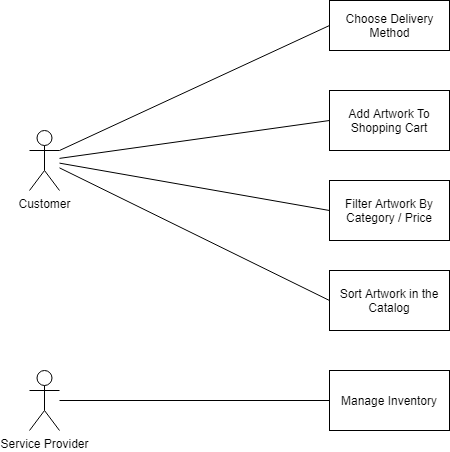

The diagram above was exported from draw.io. Its source (the exported page's mxGraphModel, read from the mxfile embedded in the PNG):
<mxGraphModel dx="1221" dy="682" grid="1" gridSize="10" guides="1" tooltips="1" connect="1" arrows="1" fold="1" page="1" pageScale="1" pageWidth="850" pageHeight="1100" math="0" shadow="0">
  <root>
    <mxCell id="0" />
    <mxCell id="1" parent="0" />
    <mxCell id="3P54izcCHxXNapIrmzXT-28" style="edgeStyle=none;rounded=0;orthogonalLoop=1;jettySize=auto;html=1;endArrow=none;endFill=0;entryX=0;entryY=0.5;entryDx=0;entryDy=0;" parent="1" source="3P54izcCHxXNapIrmzXT-2" target="3P54izcCHxXNapIrmzXT-27" edge="1">
      <mxGeometry relative="1" as="geometry" />
    </mxCell>
    <mxCell id="3P54izcCHxXNapIrmzXT-39" style="edgeStyle=none;rounded=0;orthogonalLoop=1;jettySize=auto;html=1;entryX=0;entryY=0.5;entryDx=0;entryDy=0;endArrow=none;endFill=0;" parent="1" source="3P54izcCHxXNapIrmzXT-2" target="3P54izcCHxXNapIrmzXT-38" edge="1">
      <mxGeometry relative="1" as="geometry" />
    </mxCell>
    <mxCell id="laIBz1dpMe53-Wb3dxU--5" style="rounded=0;orthogonalLoop=1;jettySize=auto;html=1;entryX=0;entryY=0.5;entryDx=0;entryDy=0;endArrow=none;endFill=0;" parent="1" source="3P54izcCHxXNapIrmzXT-2" target="3P54izcCHxXNapIrmzXT-52" edge="1">
      <mxGeometry relative="1" as="geometry" />
    </mxCell>
    <mxCell id="3P54izcCHxXNapIrmzXT-2" value="Customer" style="shape=umlActor;verticalLabelPosition=bottom;verticalAlign=top;html=1;" parent="1" vertex="1">
      <mxGeometry x="60" y="130" width="30" height="60" as="geometry" />
    </mxCell>
    <mxCell id="JX-cZ41cVyCELlvvo74I-1" style="rounded=0;orthogonalLoop=1;jettySize=auto;html=1;endArrow=none;endFill=0;exitX=0;exitY=0.5;exitDx=0;exitDy=0;" parent="1" source="3P54izcCHxXNapIrmzXT-5" edge="1">
      <mxGeometry relative="1" as="geometry">
        <mxPoint x="90" y="150" as="targetPoint" />
      </mxGeometry>
    </mxCell>
    <mxCell id="3P54izcCHxXNapIrmzXT-5" value="Choose Delivery&lt;br&gt;Method" style="html=1;" parent="1" vertex="1">
      <mxGeometry x="360" width="120" height="50" as="geometry" />
    </mxCell>
    <mxCell id="3P54izcCHxXNapIrmzXT-21" value="Manage Inventory" style="whiteSpace=wrap;html=1;" parent="1" vertex="1">
      <mxGeometry x="360" y="370" width="120" height="60" as="geometry" />
    </mxCell>
    <mxCell id="3P54izcCHxXNapIrmzXT-27" value="Filter Artwork By Category / Price" style="whiteSpace=wrap;html=1;" parent="1" vertex="1">
      <mxGeometry x="360" y="180" width="120" height="60" as="geometry" />
    </mxCell>
    <mxCell id="3P54izcCHxXNapIrmzXT-31" style="edgeStyle=none;rounded=0;orthogonalLoop=1;jettySize=auto;html=1;exitX=1;exitY=1;exitDx=0;exitDy=0;exitPerimeter=0;endArrow=none;endFill=0;" parent="1" source="3P54izcCHxXNapIrmzXT-2" target="3P54izcCHxXNapIrmzXT-2" edge="1">
      <mxGeometry relative="1" as="geometry" />
    </mxCell>
    <mxCell id="3P54izcCHxXNapIrmzXT-38" value="Add Artwork To Shopping Cart" style="whiteSpace=wrap;html=1;" parent="1" vertex="1">
      <mxGeometry x="360" y="90" width="120" height="60" as="geometry" />
    </mxCell>
    <mxCell id="3P54izcCHxXNapIrmzXT-52" value="Sort Artwork in the Catalog" style="whiteSpace=wrap;html=1;" parent="1" vertex="1">
      <mxGeometry x="360" y="270" width="120" height="60" as="geometry" />
    </mxCell>
    <mxCell id="laIBz1dpMe53-Wb3dxU--2" style="edgeStyle=orthogonalEdgeStyle;rounded=0;orthogonalLoop=1;jettySize=auto;html=1;entryX=0;entryY=0.5;entryDx=0;entryDy=0;endArrow=none;endFill=0;" parent="1" source="laIBz1dpMe53-Wb3dxU--1" target="3P54izcCHxXNapIrmzXT-21" edge="1">
      <mxGeometry relative="1" as="geometry" />
    </mxCell>
    <mxCell id="laIBz1dpMe53-Wb3dxU--1" value="Service Provider" style="shape=umlActor;verticalLabelPosition=bottom;verticalAlign=top;html=1;" parent="1" vertex="1">
      <mxGeometry x="60" y="370" width="30" height="60" as="geometry" />
    </mxCell>
  </root>
</mxGraphModel>